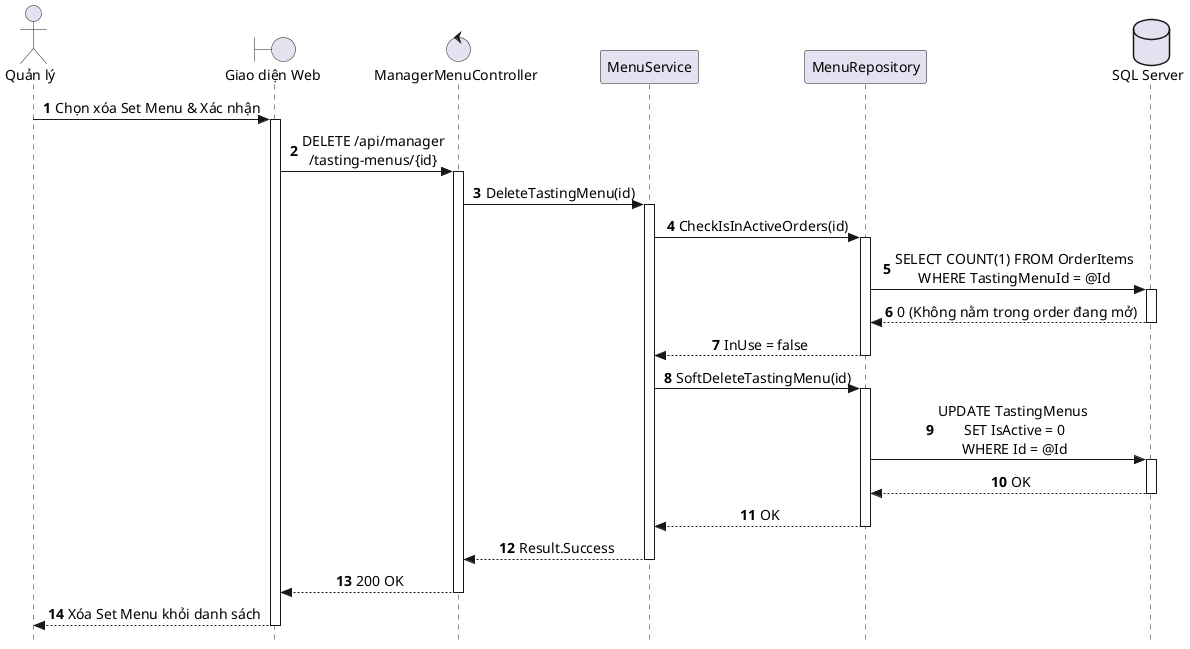

The diagram above was rendered by PlantUML. Its source (embedded in the PNG):
@startuml SD_UC_A1_7_Delete_SetMenu
autonumber
skinparam style strictuml
skinparam sequenceMessageAlign center
skinparam responseMessageBelowArrow true
skinparam defaultFontName "Segoe UI", Arial, sans-serif
skinparam defaultFontSize 14

actor "Quản lý" as Manager
boundary "Giao diện Web" as UI
control "ManagerMenuController" as Controller
participant "MenuService" as Service
participant "MenuRepository" as Repo
database "SQL Server" as DB

Manager -> UI: Chọn xóa Set Menu & Xác nhận
activate UI

UI -> Controller: DELETE /api/manager\n/tasting-menus/{id}
activate Controller

Controller -> Service: DeleteTastingMenu(id)
activate Service

Service -> Repo: CheckIsInActiveOrders(id)
activate Repo
Repo -> DB: SELECT COUNT(1) FROM OrderItems\nWHERE TastingMenuId = @Id
activate DB
DB --> Repo: 0 (Không nằm trong order đang mở)
deactivate DB
Repo --> Service: InUse = false
deactivate Repo

Service -> Repo: SoftDeleteTastingMenu(id)
activate Repo

Repo -> DB: UPDATE TastingMenus \nSET IsActive = 0\nWHERE Id = @Id
activate DB
DB --> Repo: OK
deactivate DB

Repo --> Service: OK
deactivate Repo

Service --> Controller: Result.Success
deactivate Service

Controller --> UI: 200 OK
deactivate Controller

UI --> Manager: Xóa Set Menu khỏi danh sách
deactivate UI

@enduml